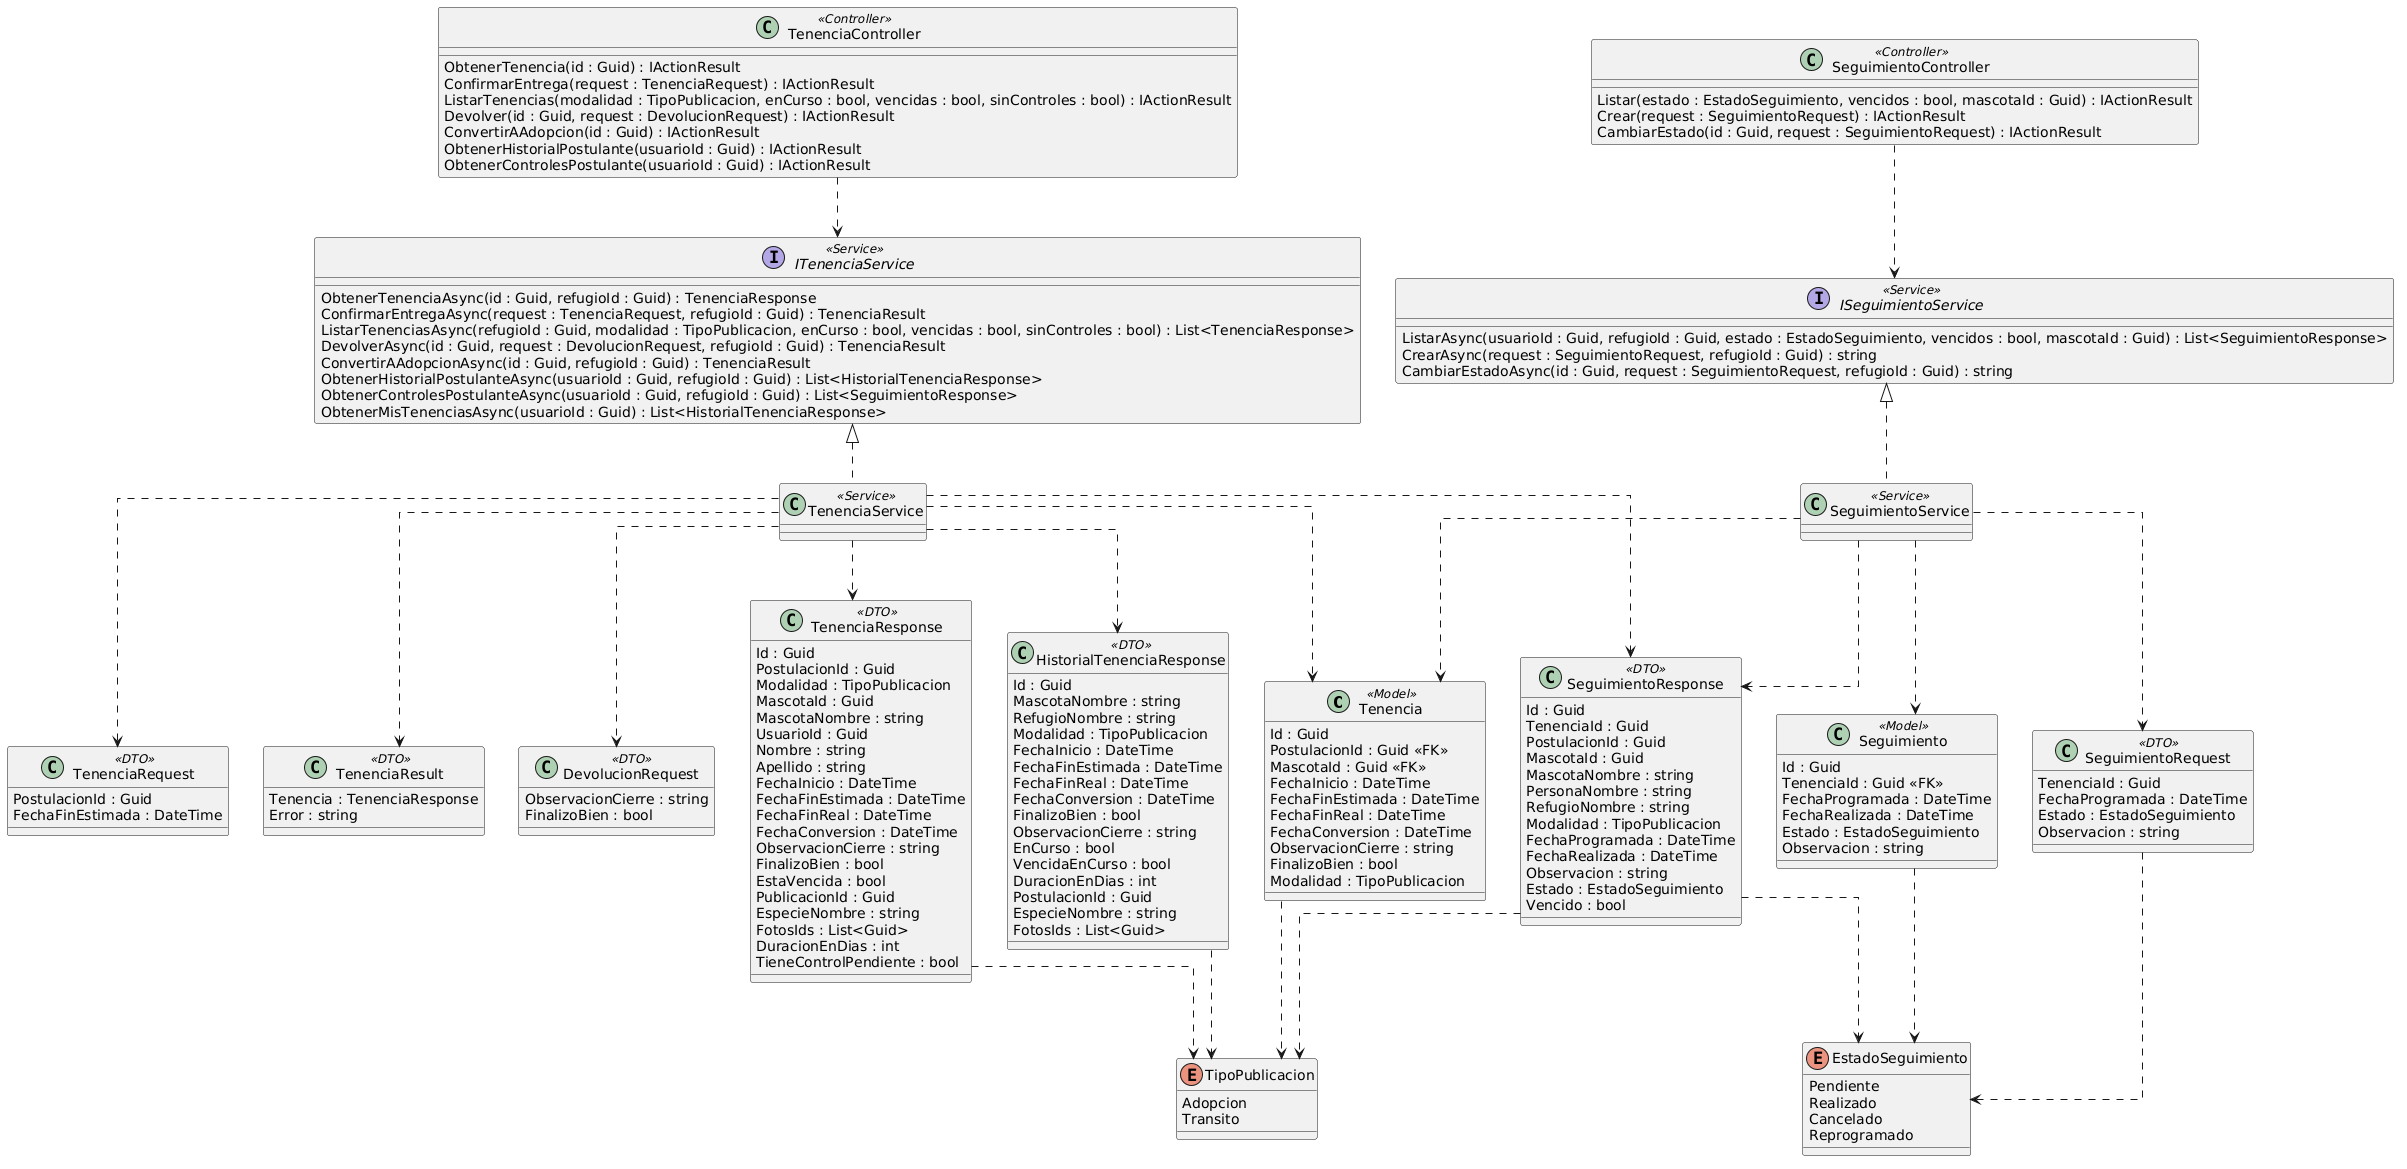

The diagram above was rendered by PlantUML. Its source (embedded in the PNG):
@startuml
skinparam Linetype ortho

class Tenencia <<Model>> {
  Id : Guid
  PostulacionId : Guid <<FK>>
  MascotaId : Guid <<FK>>
  FechaInicio : DateTime
  FechaFinEstimada : DateTime
  FechaFinReal : DateTime
  FechaConversion : DateTime
  ObservacionCierre : string
  FinalizoBien : bool
  Modalidad : TipoPublicacion
}

class Seguimiento <<Model>> {
  Id : Guid
  TenenciaId : Guid <<FK>>
  FechaProgramada : DateTime
  FechaRealizada : DateTime
  Estado : EstadoSeguimiento
  Observacion : string
}

class TenenciaRequest <<DTO>> {
  PostulacionId : Guid
  FechaFinEstimada : DateTime
}

class TenenciaResponse <<DTO>> {
  Id : Guid
  PostulacionId : Guid
  Modalidad : TipoPublicacion
  MascotaId : Guid
  MascotaNombre : string
  UsuarioId : Guid
  Nombre : string
  Apellido : string
  FechaInicio : DateTime
  FechaFinEstimada : DateTime
  FechaFinReal : DateTime
  FechaConversion : DateTime
  ObservacionCierre : string
  FinalizoBien : bool
  EstaVencida : bool
  PublicacionId : Guid
  EspecieNombre : string
  FotosIds : List<Guid>
  DuracionEnDias : int
  TieneControlPendiente : bool
}

class TenenciaResult <<DTO>> {
  Tenencia : TenenciaResponse
  Error : string
}

class DevolucionRequest <<DTO>> {
  ObservacionCierre : string
  FinalizoBien : bool
}

class HistorialTenenciaResponse <<DTO>> {
  Id : Guid
  MascotaNombre : string
  RefugioNombre : string
  Modalidad : TipoPublicacion
  FechaInicio : DateTime
  FechaFinEstimada : DateTime
  FechaFinReal : DateTime
  FechaConversion : DateTime
  FinalizoBien : bool
  ObservacionCierre : string
  EnCurso : bool
  VencidaEnCurso : bool
  DuracionEnDias : int
  PostulacionId : Guid
  EspecieNombre : string
  FotosIds : List<Guid>
}

class SeguimientoRequest <<DTO>> {
  TenenciaId : Guid
  FechaProgramada : DateTime
  Estado : EstadoSeguimiento
  Observacion : string
}

class SeguimientoResponse <<DTO>> {
  Id : Guid
  TenenciaId : Guid
  PostulacionId : Guid
  MascotaId : Guid
  MascotaNombre : string
  PersonaNombre : string
  RefugioNombre : string
  Modalidad : TipoPublicacion
  FechaProgramada : DateTime
  FechaRealizada : DateTime
  Observacion : string
  Estado : EstadoSeguimiento
  Vencido : bool
}

class TenenciaController <<Controller>> {
  ObtenerTenencia(id : Guid) : IActionResult
  ConfirmarEntrega(request : TenenciaRequest) : IActionResult
  ListarTenencias(modalidad : TipoPublicacion, enCurso : bool, vencidas : bool, sinControles : bool) : IActionResult
  Devolver(id : Guid, request : DevolucionRequest) : IActionResult
  ConvertirAAdopcion(id : Guid) : IActionResult
  ObtenerHistorialPostulante(usuarioId : Guid) : IActionResult
  ObtenerControlesPostulante(usuarioId : Guid) : IActionResult
}

class SeguimientoController <<Controller>> {
  Listar(estado : EstadoSeguimiento, vencidos : bool, mascotaId : Guid) : IActionResult
  Crear(request : SeguimientoRequest) : IActionResult
  CambiarEstado(id : Guid, request : SeguimientoRequest) : IActionResult
}

interface ITenenciaService <<Service>> {
  ObtenerTenenciaAsync(id : Guid, refugioId : Guid) : TenenciaResponse
  ConfirmarEntregaAsync(request : TenenciaRequest, refugioId : Guid) : TenenciaResult
  ListarTenenciasAsync(refugioId : Guid, modalidad : TipoPublicacion, enCurso : bool, vencidas : bool, sinControles : bool) : List<TenenciaResponse>
  DevolverAsync(id : Guid, request : DevolucionRequest, refugioId : Guid) : TenenciaResult
  ConvertirAAdopcionAsync(id : Guid, refugioId : Guid) : TenenciaResult
  ObtenerHistorialPostulanteAsync(usuarioId : Guid, refugioId : Guid) : List<HistorialTenenciaResponse>
  ObtenerControlesPostulanteAsync(usuarioId : Guid, refugioId : Guid) : List<SeguimientoResponse>
  ObtenerMisTenenciasAsync(usuarioId : Guid) : List<HistorialTenenciaResponse>
}

interface ISeguimientoService <<Service>> {
  ListarAsync(usuarioId : Guid, refugioId : Guid, estado : EstadoSeguimiento, vencidos : bool, mascotaId : Guid) : List<SeguimientoResponse>
  CrearAsync(request : SeguimientoRequest, refugioId : Guid) : string
  CambiarEstadoAsync(id : Guid, request : SeguimientoRequest, refugioId : Guid) : string
}

class TenenciaService <<Service>>

class SeguimientoService <<Service>>

enum TipoPublicacion {
  Adopcion
  Transito
}

enum EstadoSeguimiento {
  Pendiente
  Realizado
  Cancelado
  Reprogramado
}

/' Relaciones '/
TenenciaController ..> ITenenciaService
SeguimientoController ..> ISeguimientoService
ITenenciaService <|.. TenenciaService
ISeguimientoService <|.. SeguimientoService
TenenciaService ..> Tenencia
TenenciaService ..> TenenciaRequest
TenenciaService ..> TenenciaResponse
TenenciaService ..> TenenciaResult
TenenciaService ..> DevolucionRequest
TenenciaService ..> HistorialTenenciaResponse
TenenciaService ..> SeguimientoResponse
SeguimientoService ..> Tenencia
SeguimientoService ..> Seguimiento
SeguimientoService ..> SeguimientoRequest
SeguimientoService ..> SeguimientoResponse

Tenencia ..> TipoPublicacion
Seguimiento ..> EstadoSeguimiento
TenenciaResponse ..> TipoPublicacion
HistorialTenenciaResponse ..> TipoPublicacion
SeguimientoRequest ..> EstadoSeguimiento
SeguimientoResponse ..> TipoPublicacion
SeguimientoResponse ..> EstadoSeguimiento
@enduml